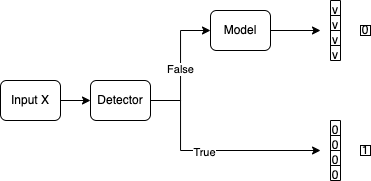

The diagram above was exported from draw.io. Its source (the exported page's mxGraphModel, read from the mxfile embedded in the PNG):
<mxGraphModel dx="1141" dy="590" grid="1" gridSize="10" guides="1" tooltips="1" connect="1" arrows="1" fold="1" page="1" pageScale="1" pageWidth="850" pageHeight="1100" math="0" shadow="0">
  <root>
    <mxCell id="0" />
    <mxCell id="1" parent="0" />
    <mxCell id="rgtEykyUpk1RYNEs-4X7-10" value="" style="edgeStyle=orthogonalEdgeStyle;rounded=0;orthogonalLoop=1;jettySize=auto;html=1;" edge="1" parent="1" source="rgtEykyUpk1RYNEs-4X7-1">
      <mxGeometry relative="1" as="geometry">
        <mxPoint x="510" y="380" as="targetPoint" />
        <Array as="points">
          <mxPoint x="370" y="330" />
          <mxPoint x="370" y="380" />
          <mxPoint x="510" y="380" />
        </Array>
      </mxGeometry>
    </mxCell>
    <mxCell id="rgtEykyUpk1RYNEs-4X7-14" value="True" style="edgeLabel;html=1;align=center;verticalAlign=middle;resizable=0;points=[];" vertex="1" connectable="0" parent="rgtEykyUpk1RYNEs-4X7-10">
      <mxGeometry x="-0.0635" y="-2" relative="1" as="geometry">
        <mxPoint as="offset" />
      </mxGeometry>
    </mxCell>
    <mxCell id="rgtEykyUpk1RYNEs-4X7-12" value="" style="edgeStyle=orthogonalEdgeStyle;rounded=0;orthogonalLoop=1;jettySize=auto;html=1;" edge="1" parent="1" source="rgtEykyUpk1RYNEs-4X7-1" target="rgtEykyUpk1RYNEs-4X7-11">
      <mxGeometry relative="1" as="geometry">
        <Array as="points">
          <mxPoint x="370" y="330" />
          <mxPoint x="370" y="260" />
        </Array>
      </mxGeometry>
    </mxCell>
    <mxCell id="rgtEykyUpk1RYNEs-4X7-13" value="False" style="edgeLabel;html=1;align=center;verticalAlign=middle;resizable=0;points=[];" vertex="1" connectable="0" parent="rgtEykyUpk1RYNEs-4X7-12">
      <mxGeometry x="-0.053" relative="1" as="geometry">
        <mxPoint as="offset" />
      </mxGeometry>
    </mxCell>
    <mxCell id="rgtEykyUpk1RYNEs-4X7-1" value="Detector" style="rounded=1;whiteSpace=wrap;html=1;" vertex="1" parent="1">
      <mxGeometry x="280" y="310" width="60" height="40" as="geometry" />
    </mxCell>
    <mxCell id="rgtEykyUpk1RYNEs-4X7-60" style="edgeStyle=orthogonalEdgeStyle;rounded=0;orthogonalLoop=1;jettySize=auto;html=1;exitX=1;exitY=0.5;exitDx=0;exitDy=0;" edge="1" parent="1" source="rgtEykyUpk1RYNEs-4X7-11">
      <mxGeometry relative="1" as="geometry">
        <mxPoint x="510" y="260" as="targetPoint" />
      </mxGeometry>
    </mxCell>
    <mxCell id="rgtEykyUpk1RYNEs-4X7-11" value="Model" style="whiteSpace=wrap;html=1;rounded=1;" vertex="1" parent="1">
      <mxGeometry x="400" y="240" width="60" height="40" as="geometry" />
    </mxCell>
    <mxCell id="rgtEykyUpk1RYNEs-4X7-43" value="" style="shape=table;html=1;whiteSpace=wrap;startSize=0;container=1;collapsible=0;childLayout=tableLayout;fillColor=none;" vertex="1" parent="1">
      <mxGeometry x="520" y="350" width="10" height="60" as="geometry" />
    </mxCell>
    <mxCell id="rgtEykyUpk1RYNEs-4X7-44" value="" style="shape=tableRow;horizontal=0;startSize=0;swimlaneHead=0;swimlaneBody=0;top=0;left=0;bottom=0;right=0;collapsible=0;dropTarget=0;fillColor=none;points=[[0,0.5],[1,0.5]];portConstraint=eastwest;" vertex="1" parent="rgtEykyUpk1RYNEs-4X7-43">
      <mxGeometry width="10" height="15" as="geometry" />
    </mxCell>
    <mxCell id="rgtEykyUpk1RYNEs-4X7-45" value="0" style="shape=partialRectangle;html=1;whiteSpace=wrap;connectable=0;fillColor=none;top=0;left=0;bottom=0;right=0;overflow=hidden;" vertex="1" parent="rgtEykyUpk1RYNEs-4X7-44">
      <mxGeometry width="10" height="15" as="geometry">
        <mxRectangle width="10" height="15" as="alternateBounds" />
      </mxGeometry>
    </mxCell>
    <mxCell id="rgtEykyUpk1RYNEs-4X7-48" value="" style="shape=tableRow;horizontal=0;startSize=0;swimlaneHead=0;swimlaneBody=0;top=0;left=0;bottom=0;right=0;collapsible=0;dropTarget=0;fillColor=none;points=[[0,0.5],[1,0.5]];portConstraint=eastwest;" vertex="1" parent="rgtEykyUpk1RYNEs-4X7-43">
      <mxGeometry y="15" width="10" height="15" as="geometry" />
    </mxCell>
    <mxCell id="rgtEykyUpk1RYNEs-4X7-49" value="0" style="shape=partialRectangle;html=1;whiteSpace=wrap;connectable=0;fillColor=none;top=0;left=0;bottom=0;right=0;overflow=hidden;" vertex="1" parent="rgtEykyUpk1RYNEs-4X7-48">
      <mxGeometry width="10" height="15" as="geometry">
        <mxRectangle width="10" height="15" as="alternateBounds" />
      </mxGeometry>
    </mxCell>
    <mxCell id="rgtEykyUpk1RYNEs-4X7-52" value="" style="shape=tableRow;horizontal=0;startSize=0;swimlaneHead=0;swimlaneBody=0;top=0;left=0;bottom=0;right=0;collapsible=0;dropTarget=0;fillColor=none;points=[[0,0.5],[1,0.5]];portConstraint=eastwest;" vertex="1" parent="rgtEykyUpk1RYNEs-4X7-43">
      <mxGeometry y="30" width="10" height="15" as="geometry" />
    </mxCell>
    <mxCell id="rgtEykyUpk1RYNEs-4X7-53" value="0" style="shape=partialRectangle;html=1;whiteSpace=wrap;connectable=0;fillColor=none;top=0;left=0;bottom=0;right=0;overflow=hidden;" vertex="1" parent="rgtEykyUpk1RYNEs-4X7-52">
      <mxGeometry width="10" height="15" as="geometry">
        <mxRectangle width="10" height="15" as="alternateBounds" />
      </mxGeometry>
    </mxCell>
    <mxCell id="rgtEykyUpk1RYNEs-4X7-56" style="shape=tableRow;horizontal=0;startSize=0;swimlaneHead=0;swimlaneBody=0;top=0;left=0;bottom=0;right=0;collapsible=0;dropTarget=0;fillColor=none;points=[[0,0.5],[1,0.5]];portConstraint=eastwest;" vertex="1" parent="rgtEykyUpk1RYNEs-4X7-43">
      <mxGeometry y="45" width="10" height="15" as="geometry" />
    </mxCell>
    <mxCell id="rgtEykyUpk1RYNEs-4X7-57" value="0" style="shape=partialRectangle;html=1;whiteSpace=wrap;connectable=0;fillColor=none;top=0;left=0;bottom=0;right=0;overflow=hidden;" vertex="1" parent="rgtEykyUpk1RYNEs-4X7-56">
      <mxGeometry width="10" height="15" as="geometry">
        <mxRectangle width="10" height="15" as="alternateBounds" />
      </mxGeometry>
    </mxCell>
    <mxCell id="rgtEykyUpk1RYNEs-4X7-58" value="1" style="rounded=0;whiteSpace=wrap;html=1;fillColor=none;" vertex="1" parent="1">
      <mxGeometry x="550" y="375" width="10" height="10" as="geometry" />
    </mxCell>
    <mxCell id="rgtEykyUpk1RYNEs-4X7-61" value="" style="shape=table;html=1;whiteSpace=wrap;startSize=0;container=1;collapsible=0;childLayout=tableLayout;fillColor=none;" vertex="1" parent="1">
      <mxGeometry x="520" y="230" width="10" height="60" as="geometry" />
    </mxCell>
    <mxCell id="rgtEykyUpk1RYNEs-4X7-62" value="" style="shape=tableRow;horizontal=0;startSize=0;swimlaneHead=0;swimlaneBody=0;top=0;left=0;bottom=0;right=0;collapsible=0;dropTarget=0;fillColor=none;points=[[0,0.5],[1,0.5]];portConstraint=eastwest;" vertex="1" parent="rgtEykyUpk1RYNEs-4X7-61">
      <mxGeometry width="10" height="15" as="geometry" />
    </mxCell>
    <mxCell id="rgtEykyUpk1RYNEs-4X7-63" value="y" style="shape=partialRectangle;html=1;whiteSpace=wrap;connectable=0;fillColor=none;top=0;left=0;bottom=0;right=0;overflow=hidden;" vertex="1" parent="rgtEykyUpk1RYNEs-4X7-62">
      <mxGeometry width="10" height="15" as="geometry">
        <mxRectangle width="10" height="15" as="alternateBounds" />
      </mxGeometry>
    </mxCell>
    <mxCell id="rgtEykyUpk1RYNEs-4X7-64" value="" style="shape=tableRow;horizontal=0;startSize=0;swimlaneHead=0;swimlaneBody=0;top=0;left=0;bottom=0;right=0;collapsible=0;dropTarget=0;fillColor=none;points=[[0,0.5],[1,0.5]];portConstraint=eastwest;" vertex="1" parent="rgtEykyUpk1RYNEs-4X7-61">
      <mxGeometry y="15" width="10" height="15" as="geometry" />
    </mxCell>
    <mxCell id="rgtEykyUpk1RYNEs-4X7-65" value="y" style="shape=partialRectangle;html=1;whiteSpace=wrap;connectable=0;fillColor=none;top=0;left=0;bottom=0;right=0;overflow=hidden;" vertex="1" parent="rgtEykyUpk1RYNEs-4X7-64">
      <mxGeometry width="10" height="15" as="geometry">
        <mxRectangle width="10" height="15" as="alternateBounds" />
      </mxGeometry>
    </mxCell>
    <mxCell id="rgtEykyUpk1RYNEs-4X7-66" value="" style="shape=tableRow;horizontal=0;startSize=0;swimlaneHead=0;swimlaneBody=0;top=0;left=0;bottom=0;right=0;collapsible=0;dropTarget=0;fillColor=none;points=[[0,0.5],[1,0.5]];portConstraint=eastwest;" vertex="1" parent="rgtEykyUpk1RYNEs-4X7-61">
      <mxGeometry y="30" width="10" height="15" as="geometry" />
    </mxCell>
    <mxCell id="rgtEykyUpk1RYNEs-4X7-67" value="y" style="shape=partialRectangle;html=1;whiteSpace=wrap;connectable=0;fillColor=none;top=0;left=0;bottom=0;right=0;overflow=hidden;" vertex="1" parent="rgtEykyUpk1RYNEs-4X7-66">
      <mxGeometry width="10" height="15" as="geometry">
        <mxRectangle width="10" height="15" as="alternateBounds" />
      </mxGeometry>
    </mxCell>
    <mxCell id="rgtEykyUpk1RYNEs-4X7-68" style="shape=tableRow;horizontal=0;startSize=0;swimlaneHead=0;swimlaneBody=0;top=0;left=0;bottom=0;right=0;collapsible=0;dropTarget=0;fillColor=none;points=[[0,0.5],[1,0.5]];portConstraint=eastwest;" vertex="1" parent="rgtEykyUpk1RYNEs-4X7-61">
      <mxGeometry y="45" width="10" height="15" as="geometry" />
    </mxCell>
    <mxCell id="rgtEykyUpk1RYNEs-4X7-69" value="y" style="shape=partialRectangle;html=1;whiteSpace=wrap;connectable=0;fillColor=none;top=0;left=0;bottom=0;right=0;overflow=hidden;" vertex="1" parent="rgtEykyUpk1RYNEs-4X7-68">
      <mxGeometry width="10" height="15" as="geometry">
        <mxRectangle width="10" height="15" as="alternateBounds" />
      </mxGeometry>
    </mxCell>
    <mxCell id="rgtEykyUpk1RYNEs-4X7-70" value="0" style="rounded=0;whiteSpace=wrap;html=1;fillColor=none;" vertex="1" parent="1">
      <mxGeometry x="550" y="255" width="10" height="10" as="geometry" />
    </mxCell>
    <mxCell id="rgtEykyUpk1RYNEs-4X7-75" style="edgeStyle=orthogonalEdgeStyle;rounded=0;orthogonalLoop=1;jettySize=auto;html=1;exitX=1;exitY=0.5;exitDx=0;exitDy=0;entryX=0;entryY=0.5;entryDx=0;entryDy=0;" edge="1" parent="1" source="rgtEykyUpk1RYNEs-4X7-74" target="rgtEykyUpk1RYNEs-4X7-1">
      <mxGeometry relative="1" as="geometry" />
    </mxCell>
    <mxCell id="rgtEykyUpk1RYNEs-4X7-74" value="Input X" style="rounded=1;whiteSpace=wrap;html=1;" vertex="1" parent="1">
      <mxGeometry x="190" y="310" width="60" height="40" as="geometry" />
    </mxCell>
  </root>
</mxGraphModel>